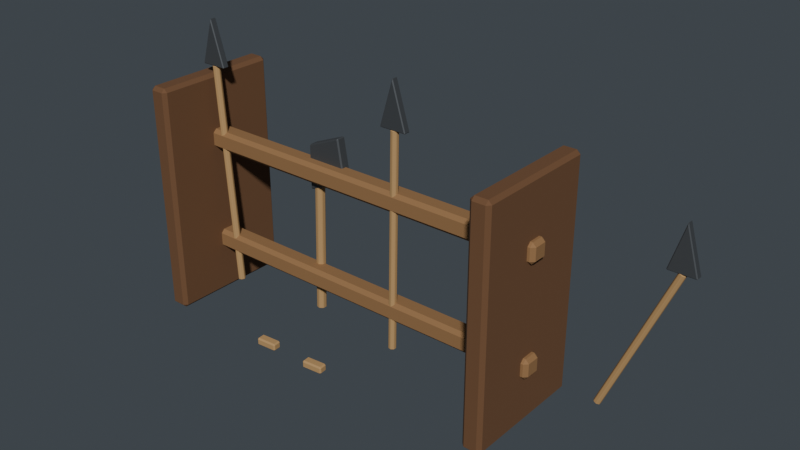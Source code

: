 # Source: source.blend  (saved by Blender 4.2.67; exported with 4.5.12 LTS)
import bpy
from mathutils import Matrix  # noqa: F401  (used for matrix-valued properties, if any)

bpy.ops.wm.read_factory_settings(use_empty=True)
scene = bpy.context.scene
scene.name = 'Scene'

# ---- materials (node trees are filled in below, after node groups)
mat_wooddark = bpy.data.materials.new('WoodDark')
mat_wooddark.diffuse_color = (0.16, 0.075, 0.032, 1.0)
mat_wood = bpy.data.materials.new('Wood')
mat_wood.diffuse_color = (0.3, 0.16, 0.065, 1.0)
mat_woodlight = bpy.data.materials.new('WoodLight')
mat_woodlight.diffuse_color = (0.48, 0.29, 0.12, 1.0)
mat_iron = bpy.data.materials.new('Iron')
mat_iron.diffuse_color = (0.11, 0.12, 0.13, 1.0)

# ---- material node trees
mat_wooddark.use_nodes = True; mat_wooddark.node_tree.nodes.clear()
_N = mat_wooddark.node_tree.nodes; _L = mat_wooddark.node_tree.links
n0 = _N.new('ShaderNodeBsdfPrincipled'); n0.name = 'Principled BSDF'; n0.location = (10, 300)
n0.inputs[0].default_value = (0.16, 0.075, 0.032, 1.0)
n0.inputs[2].default_value = 0.88
n1 = _N.new('ShaderNodeOutputMaterial'); n1.name = 'Material Output'; n1.location = (300, 300)
_L.new(n0.outputs[0], n1.inputs[0])
n1.is_active_output = True
mat_wood.use_nodes = True; mat_wood.node_tree.nodes.clear()
_N = mat_wood.node_tree.nodes; _L = mat_wood.node_tree.links
n0 = _N.new('ShaderNodeBsdfPrincipled'); n0.name = 'Principled BSDF'; n0.location = (10, 300)
n0.inputs[0].default_value = (0.3, 0.16, 0.065, 1.0)
n0.inputs[2].default_value = 0.84
n1 = _N.new('ShaderNodeOutputMaterial'); n1.name = 'Material Output'; n1.location = (300, 300)
_L.new(n0.outputs[0], n1.inputs[0])
n1.is_active_output = True
mat_woodlight.use_nodes = True; mat_woodlight.node_tree.nodes.clear()
_N = mat_woodlight.node_tree.nodes; _L = mat_woodlight.node_tree.links
n0 = _N.new('ShaderNodeBsdfPrincipled'); n0.name = 'Principled BSDF'; n0.location = (10, 300)
n0.inputs[0].default_value = (0.48, 0.29, 0.12, 1.0)
n0.inputs[2].default_value = 0.82
n1 = _N.new('ShaderNodeOutputMaterial'); n1.name = 'Material Output'; n1.location = (300, 300)
_L.new(n0.outputs[0], n1.inputs[0])
n1.is_active_output = True
mat_iron.use_nodes = True; mat_iron.node_tree.nodes.clear()
_N = mat_iron.node_tree.nodes; _L = mat_iron.node_tree.links
n0 = _N.new('ShaderNodeBsdfPrincipled'); n0.name = 'Principled BSDF'; n0.location = (10, 300)
n0.inputs[0].default_value = (0.11, 0.12, 0.13, 1.0)
n0.inputs[1].default_value = 0.68
n0.inputs[2].default_value = 0.67
n1 = _N.new('ShaderNodeOutputMaterial'); n1.name = 'Material Output'; n1.location = (300, 300)
_L.new(n0.outputs[0], n1.inputs[0])
n1.is_active_output = True

# ---- world
world_falkenwachtpreviewworld = bpy.data.worlds.new('FalkenwachtPreviewWorld'); scene.world = world_falkenwachtpreviewworld
world_falkenwachtpreviewworld.color = (0.055, 0.065, 0.075)

# ---- meshes
me_rack_post__1_19_nocol_mesh = bpy.data.meshes.new('rack_post_-1.19_nocol_mesh')
me_rack_post__1_19_nocol_mesh.from_pydata([(-1.233, -0.3966, 0.0), (-1.233, -0.42, 0.0234), (-1.256, -0.3966, 0.0234), (-1.233, -0.42, 1.497), (-1.233, -0.3966, 1.52), (-1.256, -0.3966, 1.497), (-1.233, 0.3966, 0.0), (-1.256, 0.3966, 0.0234), (-1.233, 0.42, 0.0234), (-1.233, 0.3966, 1.52), (-1.233, 0.42, 1.497), (-1.256, 0.3966, 1.497), (-1.15, -0.3966, 0.0), (-1.126, -0.3966, 0.0234), (-1.15, -0.42, 0.0234), (-1.15, -0.3966, 1.52), (-1.15, -0.42, 1.497), (-1.126, -0.3966, 1.497), (-1.15, 0.3966, 0.0), (-1.15, 0.42, 0.0234), (-1.126, 0.3966, 0.0234), (-1.15, 0.3966, 1.52), (-1.126, 0.3966, 1.497), (-1.15, 0.42, 1.497), (1.15, -0.3966, 0.0), (1.15, -0.42, 0.0234), (1.126, -0.3966, 0.0234), (1.15, -0.42, 1.497), (1.15, -0.3966, 1.52), (1.126, -0.3966, 1.497), (1.15, 0.3966, 0.0), (1.126, 0.3966, 0.0234), (1.15, 0.42, 0.0234), (1.15, 0.3966, 1.52), (1.15, 0.42, 1.497), (1.126, 0.3966, 1.497), (1.233, -0.3966, 0.0), (1.256, -0.3966, 0.0234), (1.233, -0.42, 0.0234), (1.233, -0.3966, 1.52), (1.233, -0.42, 1.497), (1.256, -0.3966, 1.497), (1.233, 0.3966, 0.0), (1.233, 0.42, 0.0234), (1.256, 0.3966, 0.0234), (1.233, 0.3966, 1.52), (1.256, 0.3966, 1.497), (1.233, 0.42, 1.497), (-1.272, -0.0416, 0.315), (-1.272, -0.065, 0.3384), (-1.295, -0.0416, 0.3384), (-1.272, -0.065, 0.4216), (-1.272, -0.0416, 0.445), (-1.295, -0.0416, 0.4216), (-1.272, 0.0416, 0.315), (-1.295, 0.0416, 0.3384), (-1.272, 0.065, 0.3384), (-1.272, 0.0416, 0.445), (-1.272, 0.065, 0.4216), (-1.295, 0.0416, 0.4216), (1.272, -0.0416, 0.315), (1.295, -0.0416, 0.3384), (1.272, -0.065, 0.3384), (1.272, -0.0416, 0.445), (1.272, -0.065, 0.4216), (1.295, -0.0416, 0.4216), (1.272, 0.0416, 0.315), (1.272, 0.065, 0.3384), (1.295, 0.0416, 0.3384), (1.272, 0.0416, 0.445), (1.295, 0.0416, 0.4216), (1.272, 0.065, 0.4216), (-1.272, -0.0416, 1.029), (-1.272, -0.065, 1.053), (-1.295, -0.0416, 1.053), (-1.272, -0.065, 1.136), (-1.272, -0.0416, 1.159), (-1.295, -0.0416, 1.136), (-1.272, 0.0416, 1.029), (-1.295, 0.0416, 1.053), (-1.272, 0.065, 1.053), (-1.272, 0.0416, 1.159), (-1.272, 0.065, 1.136), (-1.295, 0.0416, 1.136), (1.272, -0.0416, 1.029), (1.295, -0.0416, 1.053), (1.272, -0.065, 1.053), (1.272, -0.0416, 1.159), (1.272, -0.065, 1.136), (1.295, -0.0416, 1.136), (1.272, 0.0416, 1.029), (1.272, 0.065, 1.053), (1.295, 0.0416, 1.053), (1.272, 0.0416, 1.159), (1.295, 0.0416, 1.136), (1.272, 0.065, 1.136), (-0.9626, -0.04, 0.1214), (-0.9607, -0.0373, 0.1245), (-0.9607, -0.0427, 0.1245), (-1.055, -0.04, 1.59), (-1.053, -0.0427, 1.587), (-1.053, -0.0373, 1.587), (-0.9707, -0.05694, 0.1208), (-0.9675, -0.05684, 0.1241), (-0.9718, -0.06021, 0.1238), (-1.063, -0.05694, 1.59), (-1.064, -0.06021, 1.587), (-1.06, -0.05684, 1.587), (-0.989, -0.06113, 0.1197), (-0.987, -0.06371, 0.1228), (-0.9923, -0.0625, 0.1225), (-1.082, -0.06113, 1.588), (-1.084, -0.0625, 1.585), (-1.079, -0.06371, 1.586), (-1.004, -0.0494, 0.1188), (-1.005, -0.05272, 0.1217), (-1.007, -0.04785, 0.1216), (-1.096, -0.0494, 1.588), (-1.099, -0.04785, 1.584), (-1.097, -0.05272, 1.585), (-1.004, -0.0306, 0.1188), (-1.007, -0.03215, 0.1216), (-1.005, -0.02728, 0.1217), (-1.096, -0.0306, 1.588), (-1.097, -0.02728, 1.585), (-1.099, -0.03215, 1.584), (-0.989, -0.01887, 0.1197), (-0.9923, -0.0175, 0.1225), (-0.987, -0.01629, 0.1228), (-1.082, -0.01887, 1.588), (-1.079, -0.01629, 1.586), (-1.084, -0.0175, 1.585), (-0.9707, -0.02306, 0.1208), (-0.9718, -0.01979, 0.1238), (-0.9675, -0.02316, 0.1241), (-1.063, -0.02306, 1.59), (-1.06, -0.02316, 1.587), (-1.064, -0.01979, 1.587), (-1.161, -0.0571, 1.589), (-1.159, -0.0625, 1.594), (-1.165, -0.0571, 1.594), (-1.075, -0.0571, 1.884), (-1.078, -0.0571, 1.884), (-1.077, -0.0625, 1.87), (-0.9921, -0.0571, 1.589), (-0.9883, -0.0571, 1.594), (-0.994, -0.0625, 1.594), (-1.161, -0.0229, 1.589), (-1.165, -0.0229, 1.594), (-1.159, -0.0175, 1.594), (-1.078, -0.0229, 1.884), (-1.075, -0.0229, 1.884), (-1.077, -0.0175, 1.87), (-0.9921, -0.0229, 1.589), (-0.994, -0.0175, 1.594), (-0.9883, -0.0229, 1.594), (-0.3558, 0.04, 0.1208), (-0.3583, 0.03654, 0.1247), (-0.3583, 0.04346, 0.1247), (-0.3308, 0.04, 1.036), (-0.3335, 0.04346, 1.032), (-0.3335, 0.03654, 1.032), (-0.3454, 0.06169, 0.1205), (-0.3496, 0.06156, 0.1244), (-0.3442, 0.06587, 0.1243), (-0.3203, 0.06169, 1.036), (-0.3193, 0.06587, 1.032), (-0.3248, 0.06156, 1.032), (-0.3219, 0.06704, 0.1198), (-0.3246, 0.07034, 0.1237), (-0.3178, 0.0688, 0.1236), (-0.2969, 0.06704, 1.035), (-0.293, 0.0688, 1.031), (-0.2998, 0.07034, 1.031), (-0.3031, 0.05203, 0.1193), (-0.3021, 0.05628, 0.1231), (-0.2991, 0.05004, 0.1231), (-0.2781, 0.05204, 1.035), (-0.2743, 0.05004, 1.031), (-0.2773, 0.05628, 1.031), (-0.3031, 0.02796, 0.1193), (-0.2991, 0.02996, 0.1231), (-0.3021, 0.02372, 0.1231), (-0.2781, 0.02797, 1.035), (-0.2773, 0.02372, 1.031), (-0.2743, 0.02996, 1.031), (-0.3219, 0.01296, 0.1198), (-0.3178, 0.0112, 0.1236), (-0.3246, 0.009656, 0.1237), (-0.2969, 0.01296, 1.035), (-0.2998, 0.009657, 1.031), (-0.293, 0.0112, 1.031), (-0.3454, 0.01831, 0.1205), (-0.3442, 0.01413, 0.1243), (-0.3496, 0.01844, 0.1244), (-0.3203, 0.01831, 1.036), (-0.3248, 0.01844, 1.032), (-0.3193, 0.01413, 1.032), (-0.353, 0.0153, 0.9577), (-0.3452, 0.0075, 0.9609), (-0.3457, 0.0153, 0.9525), (-0.07435, 0.0153, 1.055), (-0.0804, 0.0153, 1.045), (-0.08184, 0.0075, 1.053), (-0.1302, 0.0153, 1.337), (-0.1217, 0.0153, 1.333), (-0.1291, 0.0075, 1.329), (-0.353, 0.0153, 1.235), (-0.3459, 0.0153, 1.246), (-0.3452, 0.0075, 1.238), (-0.353, 0.0647, 0.9577), (-0.3457, 0.0647, 0.9525), (-0.3452, 0.0725, 0.9609), (-0.0804, 0.0647, 1.045), (-0.07435, 0.0647, 1.055), (-0.08184, 0.0725, 1.053), (-0.1217, 0.0647, 1.333), (-0.1302, 0.0647, 1.337), (-0.1291, 0.0725, 1.329), (-0.353, 0.0647, 1.235), (-0.3452, 0.0725, 1.238), (-0.3459, 0.0647, 1.246), (0.3064, -0.04, 0.1204), (0.3044, -0.0427, 0.1234), (0.3044, -0.0373, 0.1234), (0.3294, -0.04, 1.537), (0.3273, -0.0373, 1.534), (0.3273, -0.0427, 1.534), (0.3146, -0.02306, 0.1202), (0.3112, -0.02316, 0.1233), (0.3155, -0.01979, 0.1232), (0.3375, -0.02306, 1.537), (0.3383, -0.01979, 1.534), (0.3341, -0.02316, 1.534), (0.3329, -0.01887, 0.1199), (0.3308, -0.01629, 0.123), (0.336, -0.0175, 0.1229), (0.3559, -0.01887, 1.537), (0.3589, -0.0175, 1.534), (0.3536, -0.0163, 1.534), (0.3476, -0.0306, 0.1197), (0.3483, -0.02728, 0.1227), (0.3506, -0.03215, 0.1226), (0.3706, -0.0306, 1.537), (0.3735, -0.03215, 1.534), (0.3712, -0.02728, 1.534), (0.3476, -0.0494, 0.1197), (0.3506, -0.04785, 0.1226), (0.3483, -0.05272, 0.1227), (0.3706, -0.0494, 1.537), (0.3712, -0.05272, 1.534), (0.3735, -0.04785, 1.534), (0.3329, -0.06113, 0.1199), (0.336, -0.0625, 0.1229), (0.3308, -0.0637, 0.123), (0.3559, -0.06113, 1.537), (0.3536, -0.06371, 1.534), (0.3589, -0.0625, 1.534), (0.3146, -0.05694, 0.1202), (0.3155, -0.06021, 0.1232), (0.3112, -0.05684, 0.1233), (0.3375, -0.05694, 1.537), (0.3341, -0.05684, 1.534), (0.3383, -0.06021, 1.534), (0.2664, -0.0571, 1.537), (0.2683, -0.0625, 1.542), (0.2626, -0.0571, 1.542), (0.3526, -0.0571, 1.832), (0.3495, -0.0571, 1.832), (0.351, -0.0625, 1.818), (0.4356, -0.0571, 1.537), (0.4395, -0.0571, 1.542), (0.4338, -0.0625, 1.542), (0.2664, -0.0229, 1.537), (0.2626, -0.0229, 1.542), (0.2683, -0.0175, 1.542), (0.3495, -0.0229, 1.832), (0.3526, -0.0229, 1.832), (0.351, -0.0175, 1.818), (0.4356, -0.0229, 1.537), (0.4338, -0.0175, 1.542), (0.4395, -0.0229, 1.542), (1.482, 0.378, 0.04838), (1.482, 0.3753, 0.05193), (1.482, 0.3807, 0.05193), (1.897, 0.378, 1.036), (1.894, 0.3807, 1.034), (1.894, 0.3753, 1.034), (1.49, 0.3949, 0.04523), (1.488, 0.3948, 0.0493), (1.492, 0.3982, 0.04766), (1.904, 0.3949, 1.033), (1.904, 0.3982, 1.03), (1.9, 0.3948, 1.032), (1.507, 0.3991, 0.03813), (1.506, 0.4017, 0.04175), (1.511, 0.4005, 0.03971), (1.921, 0.3991, 1.026), (1.923, 0.4005, 1.022), (1.918, 0.4017, 1.024), (1.52, 0.3874, 0.03245), (1.522, 0.3907, 0.03496), (1.524, 0.3858, 0.03405), (1.935, 0.3874, 1.02), (1.936, 0.3858, 1.017), (1.934, 0.3907, 1.017), (1.52, 0.3686, 0.03245), (1.524, 0.3702, 0.03405), (1.522, 0.3653, 0.03496), (1.935, 0.3686, 1.02), (1.934, 0.3653, 1.017), (1.936, 0.3702, 1.017), (1.507, 0.3569, 0.03813), (1.511, 0.3555, 0.03971), (1.506, 0.3543, 0.04175), (1.921, 0.3569, 1.026), (1.918, 0.3543, 1.024), (1.923, 0.3555, 1.022), (1.49, 0.3611, 0.04523), (1.492, 0.3578, 0.04766), (1.488, 0.3612, 0.0493), (1.904, 0.3611, 1.033), (1.9, 0.3612, 1.032), (1.904, 0.3578, 1.03), (1.832, 0.3609, 1.028), (1.834, 0.3555, 1.033), (1.828, 0.3609, 1.033), (1.918, 0.3609, 1.323), (1.915, 0.3609, 1.323), (1.917, 0.3555, 1.309), (2.001, 0.3609, 1.028), (2.005, 0.3609, 1.033), (1.999, 0.3555, 1.033), (1.832, 0.3951, 1.028), (1.828, 0.3951, 1.033), (1.834, 0.4005, 1.033), (1.915, 0.3951, 1.323), (1.918, 0.3951, 1.323), (1.917, 0.4005, 1.309), (2.001, 0.3951, 1.028), (1.999, 0.4005, 1.033), (2.005, 0.3951, 1.033), (-0.4493, -0.4035, 0.0), (-0.4486, -0.4124, 0.009), (-0.4583, -0.4041, 0.009), (-0.4486, -0.4124, 0.041), (-0.4493, -0.4035, 0.05), (-0.4583, -0.4041, 0.041), (-0.4524, -0.3616, 0.0), (-0.4614, -0.3622, 0.009), (-0.4531, -0.3526, 0.009), (-0.4524, -0.3616, 0.05), (-0.4531, -0.3526, 0.041), (-0.4614, -0.3622, 0.041), (-0.3276, -0.3944, 0.0), (-0.3187, -0.3938, 0.009), (-0.327, -0.4034, 0.009), (-0.3276, -0.3944, 0.05), (-0.327, -0.4034, 0.041), (-0.3187, -0.3938, 0.041), (-0.3307, -0.3525, 0.0), (-0.3314, -0.3436, 0.009), (-0.3218, -0.3519, 0.009), (-0.3307, -0.3525, 0.05), (-0.3218, -0.3519, 0.041), (-0.3314, -0.3436, 0.041), (-0.05994, -0.4042, 0.0), (-0.05916, -0.4132, 0.009), (-0.0689, -0.405, 0.009), (-0.05916, -0.4132, 0.041), (-0.05994, -0.4042, 0.05), (-0.0689, -0.405, 0.041), (-0.06358, -0.3624, 0.0), (-0.07255, -0.3632, 0.009), (-0.06437, -0.3534, 0.009), (-0.06358, -0.3624, 0.05), (-0.06437, -0.3534, 0.041), (-0.07255, -0.3632, 0.041), (0.0616, -0.3936, 0.0), (0.07057, -0.3928, 0.009), (0.06238, -0.4026, 0.009), (0.0616, -0.3936, 0.05), (0.06238, -0.4026, 0.041), (0.07057, -0.3928, 0.041), (0.05796, -0.3518, 0.0), (0.05717, -0.3428, 0.009), (0.06692, -0.351, 0.009), (0.05796, -0.3518, 0.05), (0.06692, -0.351, 0.041), (0.05717, -0.3428, 0.041)], [], [(14, 16, 3, 1), (20, 22, 17, 13), (21, 9, 4, 15), (2, 5, 11, 7), (8, 10, 23, 19), (0, 1, 2), (3, 4, 5), (6, 7, 8), (9, 10, 11), (12, 13, 14), (15, 16, 17), (18, 19, 20), (21, 22, 23), (6, 0, 2, 7), (1, 3, 5, 2), (4, 9, 11, 5), (10, 8, 7, 11), (18, 6, 8, 19), (9, 21, 23, 10), (22, 20, 19, 23), (12, 18, 20, 13), (21, 15, 17, 22), (16, 14, 13, 17), (0, 12, 14, 1), (15, 4, 3, 16), (6, 18, 12, 0), (38, 40, 27, 25), (44, 46, 41, 37), (45, 33, 28, 39), (26, 29, 35, 31), (32, 34, 47, 43), (24, 25, 26), (27, 28, 29), (30, 31, 32), (33, 34, 35), (36, 37, 38), (39, 40, 41), (42, 43, 44), (45, 46, 47), (30, 24, 26, 31), (25, 27, 29, 26), (28, 33, 35, 29), (34, 32, 31, 35), (42, 30, 32, 43), (33, 45, 47, 34), (46, 44, 43, 47), (36, 42, 44, 37), (45, 39, 41, 46), (40, 38, 37, 41), (24, 36, 38, 25), (39, 28, 27, 40), (30, 42, 36, 24), (62, 64, 51, 49), (68, 70, 65, 61), (69, 57, 52, 63), (50, 53, 59, 55), (56, 58, 71, 67), (48, 49, 50), (51, 52, 53), (54, 55, 56), (57, 58, 59), (60, 61, 62), (63, 64, 65), (66, 67, 68), (69, 70, 71), (54, 48, 50, 55), (49, 51, 53, 50), (52, 57, 59, 53), (58, 56, 55, 59), (66, 54, 56, 67), (57, 69, 71, 58), (70, 68, 67, 71), (60, 66, 68, 61), (69, 63, 65, 70), (64, 62, 61, 65), (48, 60, 62, 49), (63, 52, 51, 64), (54, 66, 60, 48), (86, 88, 75, 73), (92, 94, 89, 85), (93, 81, 76, 87), (74, 77, 83, 79), (80, 82, 95, 91), (72, 73, 74), (75, 76, 77), (78, 79, 80), (81, 82, 83), (84, 85, 86), (87, 88, 89), (90, 91, 92), (93, 94, 95), (78, 72, 74, 79), (73, 75, 77, 74), (76, 81, 83, 77), (82, 80, 79, 83), (90, 78, 80, 91), (81, 93, 95, 82), (94, 92, 91, 95), (84, 90, 92, 85), (93, 87, 89, 94), (88, 86, 85, 89), (72, 84, 86, 73), (87, 76, 75, 88), (78, 90, 84, 72), (134, 136, 101, 97), (110, 112, 119, 115), (116, 118, 125, 121), (122, 124, 131, 127), (128, 130, 137, 133), (104, 106, 113, 109), (105, 99, 135, 129, 123, 117, 111), (98, 100, 107, 103), (96, 97, 98), (99, 100, 101), (102, 103, 104), (105, 106, 107), (108, 109, 110), (111, 112, 113), (114, 115, 116), (117, 118, 119), (120, 121, 122), (123, 124, 125), (126, 127, 128), (129, 130, 131), (132, 133, 134), (135, 136, 137), (98, 103, 102, 96), (107, 100, 99, 105), (97, 101, 100, 98), (106, 104, 103, 107), (104, 109, 108, 102), (113, 106, 105, 111), (112, 110, 109, 113), (110, 115, 114, 108), (119, 112, 111, 117), (118, 116, 115, 119), (116, 121, 120, 114), (125, 118, 117, 123), (124, 122, 121, 125), (122, 127, 126, 120), (131, 124, 123, 129), (130, 128, 127, 131), (128, 133, 132, 126), (137, 130, 129, 135), (136, 134, 133, 137), (134, 97, 96, 132), (101, 136, 135, 99), (96, 102, 108, 114, 120, 126, 132), (140, 142, 150, 148), (141, 145, 155, 151), (149, 152, 154), (146, 143, 139), (138, 139, 140), (141, 142, 143), (144, 145, 146), (147, 148, 149), (150, 151, 152), (153, 154, 155), (138, 144, 146, 139), (143, 146, 145, 141), (139, 143, 142, 140), (149, 154, 153, 147), (148, 150, 152, 149), (151, 155, 154, 152), (140, 148, 147, 138), (141, 151, 150, 142), (144, 153, 155, 145), (144, 138, 147, 153), (194, 196, 161, 157), (170, 172, 179, 175), (176, 178, 185, 181), (182, 184, 191, 187), (188, 190, 197, 193), (164, 166, 173, 169), (165, 159, 195, 189, 183, 177, 171), (158, 160, 167, 163), (156, 157, 158), (159, 160, 161), (162, 163, 164), (165, 166, 167), (168, 169, 170), (171, 172, 173), (174, 175, 176), (177, 178, 179), (180, 181, 182), (183, 184, 185), (186, 187, 188), (189, 190, 191), (192, 193, 194), (195, 196, 197), (158, 163, 162, 156), (167, 160, 159, 165), (157, 161, 160, 158), (166, 164, 163, 167), (164, 169, 168, 162), (173, 166, 165, 171), (172, 170, 169, 173), (170, 175, 174, 168), (179, 172, 171, 177), (178, 176, 175, 179), (176, 181, 180, 174), (185, 178, 177, 183), (184, 182, 181, 185), (182, 187, 186, 180), (191, 184, 183, 189), (190, 188, 187, 191), (188, 193, 192, 186), (197, 190, 189, 195), (196, 194, 193, 197), (194, 157, 156, 192), (161, 196, 195, 159), (156, 162, 168, 174, 180, 186, 192), (200, 202, 213, 211), (201, 205, 216, 214), (204, 208, 221, 217), (212, 215, 218, 220), (209, 206, 203, 199), (198, 199, 200), (201, 202, 203), (204, 205, 206), (207, 208, 209), (210, 211, 212), (213, 214, 215), (216, 217, 218), (219, 220, 221), (198, 207, 209, 199), (206, 209, 208, 204), (203, 206, 205, 201), (199, 203, 202, 200), (212, 220, 219, 210), (211, 213, 215, 212), (214, 216, 218, 215), (217, 221, 220, 218), (200, 211, 210, 198), (201, 214, 213, 202), (204, 217, 216, 205), (207, 219, 221, 208), (207, 198, 210, 219), (260, 262, 227, 223), (236, 238, 245, 241), (242, 244, 251, 247), (248, 250, 257, 253), (254, 256, 263, 259), (230, 232, 239, 235), (231, 225, 261, 255, 249, 243, 237), (224, 226, 233, 229), (222, 223, 224), (225, 226, 227), (228, 229, 230), (231, 232, 233), (234, 235, 236), (237, 238, 239), (240, 241, 242), (243, 244, 245), (246, 247, 248), (249, 250, 251), (252, 253, 254), (255, 256, 257), (258, 259, 260), (261, 262, 263), (224, 229, 228, 222), (233, 226, 225, 231), (223, 227, 226, 224), (232, 230, 229, 233), (230, 235, 234, 228), (239, 232, 231, 237), (238, 236, 235, 239), (236, 241, 240, 234), (245, 238, 237, 243), (244, 242, 241, 245), (242, 247, 246, 240), (251, 244, 243, 249), (250, 248, 247, 251), (248, 253, 252, 246), (257, 250, 249, 255), (256, 254, 253, 257), (254, 259, 258, 252), (263, 256, 255, 261), (262, 260, 259, 263), (260, 223, 222, 258), (227, 262, 261, 225), (222, 228, 234, 240, 246, 252, 258), (266, 268, 276, 274), (267, 271, 281, 277), (275, 278, 280), (272, 269, 265), (264, 265, 266), (267, 268, 269), (270, 271, 272), (273, 274, 275), (276, 277, 278), (279, 280, 281), (264, 270, 272, 265), (269, 272, 271, 267), (265, 269, 268, 266), (275, 280, 279, 273), (274, 276, 278, 275), (277, 281, 280, 278), (266, 274, 273, 264), (267, 277, 276, 268), (270, 279, 281, 271), (270, 264, 273, 279), (320, 322, 287, 283), (296, 298, 305, 301), (302, 304, 311, 307), (308, 310, 317, 313), (314, 316, 323, 319), (290, 292, 299, 295), (291, 285, 321, 315, 309, 303, 297), (284, 286, 293, 289), (282, 283, 284), (285, 286, 287), (288, 289, 290), (291, 292, 293), (294, 295, 296), (297, 298, 299), (300, 301, 302), (303, 304, 305), (306, 307, 308), (309, 310, 311), (312, 313, 314), (315, 316, 317), (318, 319, 320), (321, 322, 323), (284, 289, 288, 282), (293, 286, 285, 291), (283, 287, 286, 284), (292, 290, 289, 293), (290, 295, 294, 288), (299, 292, 291, 297), (298, 296, 295, 299), (296, 301, 300, 294), (305, 298, 297, 303), (304, 302, 301, 305), (302, 307, 306, 300), (311, 304, 303, 309), (310, 308, 307, 311), (308, 313, 312, 306), (317, 310, 309, 315), (316, 314, 313, 317), (314, 319, 318, 312), (323, 316, 315, 321), (322, 320, 319, 323), (320, 283, 282, 318), (287, 322, 321, 285), (282, 288, 294, 300, 306, 312, 318), (326, 328, 336, 334), (327, 331, 341, 337), (335, 338, 340), (332, 329, 325), (324, 325, 326), (327, 328, 329), (330, 331, 332), (333, 334, 335), (336, 337, 338), (339, 340, 341), (324, 330, 332, 325), (329, 332, 331, 327), (325, 329, 328, 326), (335, 340, 339, 333), (334, 336, 338, 335), (337, 341, 340, 338), (326, 334, 333, 324), (327, 337, 336, 328), (330, 339, 341, 331), (330, 324, 333, 339), (356, 358, 345, 343), (362, 364, 359, 355), (363, 351, 346, 357), (344, 347, 353, 349), (350, 352, 365, 361), (342, 343, 344), (345, 346, 347), (348, 349, 350), (351, 352, 353), (354, 355, 356), (357, 358, 359), (360, 361, 362), (363, 364, 365), (348, 342, 344, 349), (343, 345, 347, 344), (346, 351, 353, 347), (352, 350, 349, 353), (360, 348, 350, 361), (351, 363, 365, 352), (364, 362, 361, 365), (354, 360, 362, 355), (363, 357, 359, 364), (358, 356, 355, 359), (342, 354, 356, 343), (357, 346, 345, 358), (348, 360, 354, 342), (380, 382, 369, 367), (386, 388, 383, 379), (387, 375, 370, 381), (368, 371, 377, 373), (374, 376, 389, 385), (366, 367, 368), (369, 370, 371), (372, 373, 374), (375, 376, 377), (378, 379, 380), (381, 382, 383), (384, 385, 386), (387, 388, 389), (372, 366, 368, 373), (367, 369, 371, 368), (370, 375, 377, 371), (376, 374, 373, 377), (384, 372, 374, 385), (375, 387, 389, 376), (388, 386, 385, 389), (378, 384, 386, 379), (387, 381, 383, 388), (382, 380, 379, 383), (366, 378, 380, 367), (381, 370, 369, 382), (372, 384, 378, 366)])
me_rack_post__1_19_nocol_mesh.polygons.foreach_set('material_index', [0, 0, 0, 0, 0, 0, 0, 0, 0, 0, 0, 0, 0, 0, 0, 0, 0, 0, 0, 0, 0, 0, 0, 0, 0, 0, 0, 0, 0, 0, 0, 0, 0, 0, 0, 0, 0, 0, 0, 0, 0, 0, 0, 0, 0, 0, 0, 0, 0, 0, 0, 0, 1, 1, 1, 1, 1, 1, 1, 1, 1, 1, 1, 1, 1, 1, 1, 1, 1, 1, 1, 1, 1, 1, 1, 1, 1, 1, 1, 1, 1, 1, 1, 1, 1, 1, 1, 1, 1, 1, 1, 1, 1, 1, 1, 1, 1, 1, 1, 1, 1, 1, 1, 1, 2, 2, 2, 2, 2, 2, 2, 2, 2, 2, 2, 2, 2, 2, 2, 2, 2, 2, 2, 2, 2, 2, 2, 2, 2, 2, 2, 2, 2, 2, 2, 2, 2, 2, 2, 2, 2, 2, 2, 2, 2, 2, 2, 2, 3, 3, 3, 3, 3, 3, 3, 3, 3, 3, 3, 3, 3, 3, 3, 3, 3, 3, 3, 3, 2, 2, 2, 2, 2, 2, 2, 2, 2, 2, 2, 2, 2, 2, 2, 2, 2, 2, 2, 2, 2, 2, 2, 2, 2, 2, 2, 2, 2, 2, 2, 2, 2, 2, 2, 2, 2, 2, 2, 2, 2, 2, 2, 2, 3, 3, 3, 3, 3, 3, 3, 3, 3, 3, 3, 3, 3, 3, 3, 3, 3, 3, 3, 3, 3, 3, 3, 3, 3, 3, 2, 2, 2, 2, 2, 2, 2, 2, 2, 2, 2, 2, 2, 2, 2, 2, 2, 2, 2, 2, 2, 2, 2, 2, 2, 2, 2, 2, 2, 2, 2, 2, 2, 2, 2, 2, 2, 2, 2, 2, 2, 2, 2, 2, 3, 3, 3, 3, 3, 3, 3, 3, 3, 3, 3, 3, 3, 3, 3, 3, 3, 3, 3, 3, 2, 2, 2, 2, 2, 2, 2, 2, 2, 2, 2, 2, 2, 2, 2, 2, 2, 2, 2, 2, 2, 2, 2, 2, 2, 2, 2, 2, 2, 2, 2, 2, 2, 2, 2, 2, 2, 2, 2, 2, 2, 2, 2, 2, 3, 3, 3, 3, 3, 3, 3, 3, 3, 3, 3, 3, 3, 3, 3, 3, 3, 3, 3, 3, 2, 2, 2, 2, 2, 2, 2, 2, 2, 2, 2, 2, 2, 2, 2, 2, 2, 2, 2, 2, 2, 2, 2, 2, 2, 2, 2, 2, 2, 2, 2, 2, 2, 2, 2, 2, 2, 2, 2, 2, 2, 2, 2, 2, 2, 2, 2, 2, 2, 2, 2, 2])
_uv = me_rack_post__1_19_nocol_mesh.uv_layers.new(name='UVMap')
_uv.uv.foreach_set('vector', [0.3788, 0.795, 0.6212, 0.795, 0.6212, 0.955, 0.3788, 0.955, 0.3788, 0.507, 0.6212, 0.507, 0.6212, 0.743, 0.3788, 0.743, 0.67, 0.507, 0.83, 0.507, 0.83, 0.743, 0.67, 0.743, 0.3788, 0.006964, 0.6212, 0.006964, 0.6212, 0.243, 0.3788, 0.243, 0.3788, 0.295, 0.6212, 0.295, 0.6212, 0.455, 0.3788, 0.455, 0.17, 0.743, 0.17, 0.75, 0.125, 0.743, 0.6212, 0.0, 0.625, 0.006964, 0.6212, 0.006964, 0.17, 0.507, 0.125, 0.507, 0.17, 0.5, 0.625, 0.243, 0.6212, 0.25, 0.6212, 0.243, 0.33, 0.743, 0.375, 0.743, 0.33, 0.75, 0.625, 0.795, 0.6212, 0.795, 0.6212, 0.75, 0.33, 0.507, 0.33, 0.5, 0.375, 0.507, 0.625, 0.455, 0.6212, 0.5, 0.6212, 0.455, 0.17, 0.507, 0.17, 0.743, 0.125, 0.743, 0.125, 0.507, 0.3788, 0.0, 0.6212, 0.0, 0.6212, 0.006964, 0.3788, 0.006964, 0.625, 0.006964, 0.625, 0.243, 0.6212, 0.243, 0.6212, 0.006964, 0.6212, 0.295, 0.3788, 0.295, 0.3788, 0.243, 0.6212, 0.243, 0.33, 0.507, 0.17, 0.507, 0.17, 0.5, 0.33, 0.5, 0.625, 0.295, 0.625, 0.455, 0.6212, 0.455, 0.6212, 0.295, 0.6212, 0.507, 0.3788, 0.507, 0.3788, 0.455, 0.6212, 0.455, 0.33, 0.743, 0.33, 0.507, 0.3788, 0.507, 0.3788, 0.743, 0.67, 0.507, 0.67, 0.743, 0.6212, 0.743, 0.6212, 0.507, 0.6212, 0.795, 0.3788, 0.795, 0.3788, 0.743, 0.6212, 0.743, 0.17, 0.743, 0.33, 0.743, 0.33, 0.75, 0.17, 0.75, 0.625, 0.795, 0.625, 0.955, 0.6212, 0.955, 0.6212, 0.795, 0.17, 0.507, 0.33, 0.507, 0.33, 0.743, 0.17, 0.743, 0.3788, 0.795, 0.6212, 0.795, 0.6212, 0.955, 0.3788, 0.955, 0.3788, 0.507, 0.6212, 0.507, 0.6212, 0.743, 0.3788, 0.743, 0.67, 0.507, 0.83, 0.507, 0.83, 0.743, 0.67, 0.743, 0.3788, 0.006964, 0.6212, 0.006964, 0.6212, 0.243, 0.3788, 0.243, 0.3788, 0.295, 0.6212, 0.295, 0.6212, 0.455, 0.3788, 0.455, 0.17, 0.743, 0.17, 0.75, 0.125, 0.743, 0.6212, 0.0, 0.625, 0.006964, 0.6212, 0.006964, 0.17, 0.507, 0.125, 0.507, 0.17, 0.5, 0.625, 0.243, 0.6212, 0.25, 0.6212, 0.243, 0.33, 0.743, 0.375, 0.743, 0.33, 0.75, 0.625, 0.795, 0.6212, 0.795, 0.6212, 0.75, 0.33, 0.507, 0.33, 0.5, 0.375, 0.507, 0.625, 0.455, 0.6212, 0.5, 0.6212, 0.455, 0.17, 0.507, 0.17, 0.743, 0.125, 0.743, 0.125, 0.507, 0.3788, 0.0, 0.6212, 0.0, 0.6212, 0.006964, 0.3788, 0.006964, 0.625, 0.006964, 0.625, 0.243, 0.6212, 0.243, 0.6212, 0.006964, 0.6212, 0.295, 0.3788, 0.295, 0.3788, 0.243, 0.6212, 0.243, 0.33, 0.507, 0.17, 0.507, 0.17, 0.5, 0.33, 0.5, 0.625, 0.295, 0.625, 0.455, 0.6212, 0.455, 0.6212, 0.295, 0.6212, 0.507, 0.3788, 0.507, 0.3788, 0.455, 0.6212, 0.455, 0.33, 0.743, 0.33, 0.507, 0.3788, 0.507, 0.3788, 0.743, 0.67, 0.507, 0.67, 0.743, 0.6212, 0.743, 0.6212, 0.507, 0.6212, 0.795, 0.3788, 0.795, 0.3788, 0.743, 0.6212, 0.743, 0.17, 0.743, 0.33, 0.743, 0.33, 0.75, 0.17, 0.75, 0.625, 0.795, 0.625, 0.955, 0.6212, 0.955, 0.6212, 0.795, 0.17, 0.507, 0.33, 0.507, 0.33, 0.743, 0.17, 0.743, 0.42, 0.7523, 0.58, 0.7523, 0.58, 0.9977, 0.42, 0.9977, 0.42, 0.545, 0.58, 0.545, 0.58, 0.705, 0.42, 0.705, 0.6273, 0.545, 0.8727, 0.545, 0.8727, 0.705, 0.6273, 0.705, 0.42, 0.045, 0.58, 0.045, 0.58, 0.205, 0.42, 0.205, 0.42, 0.2523, 0.58, 0.2523, 0.58, 0.4977, 0.42, 0.4977, 0.1273, 0.705, 0.1273, 0.75, 0.125, 0.705, 0.58, 0.0, 0.625, 0.045, 0.58, 0.045, 0.1273, 0.545, 0.125, 0.545, 0.1273, 0.5, 0.625, 0.205, 0.58, 0.25, 0.58, 0.205, 0.3727, 0.705, 0.375, 0.705, 0.3727, 0.75, 0.625, 0.7523, 0.58, 0.7523, 0.58, 0.75, 0.3727, 0.545, 0.3727, 0.5, 0.375, 0.545, 0.625, 0.4977, 0.58, 0.5, 0.58, 0.4977, 0.1273, 0.545, 0.1273, 0.705, 0.125, 0.705, 0.125, 0.545, 0.42, 0.0, 0.58, 0.0, 0.58, 0.045, 0.42, 0.045, 0.625, 0.045, 0.625, 0.205, 0.58, 0.205, 0.58, 0.045, 0.58, 0.2523, 0.42, 0.2523, 0.42, 0.205, 0.58, 0.205, 0.3727, 0.545, 0.1273, 0.545, 0.1273, 0.5, 0.3727, 0.5, 0.625, 0.2523, 0.625, 0.4977, 0.58, 0.4977, 0.58, 0.2523, 0.58, 0.545, 0.42, 0.545, 0.42, 0.4977, 0.58, 0.4977, 0.3727, 0.705, 0.3727, 0.545, 0.42, 0.545, 0.42, 0.705, 0.6273, 0.545, 0.6273, 0.705, 0.58, 0.705, 0.58, 0.545, 0.58, 0.7523, 0.42, 0.7523, 0.42, 0.705, 0.58, 0.705, 0.1273, 0.705, 0.3727, 0.705, 0.3727, 0.75, 0.1273, 0.75, 0.625, 0.7523, 0.625, 0.9977, 0.58, 0.9977, 0.58, 0.7523, 0.1273, 0.545, 0.3727, 0.545, 0.3727, 0.705, 0.1273, 0.705, 0.42, 0.7523, 0.58, 0.7523, 0.58, 0.9977, 0.42, 0.9977, 0.42, 0.545, 0.58, 0.545, 0.58, 0.705, 0.42, 0.705, 0.6273, 0.545, 0.8727, 0.545, 0.8727, 0.705, 0.6273, 0.705, 0.42, 0.045, 0.58, 0.045, 0.58, 0.205, 0.42, 0.205, 0.42, 0.2523, 0.58, 0.2523, 0.58, 0.4977, 0.42, 0.4977, 0.1273, 0.705, 0.1273, 0.75, 0.125, 0.705, 0.58, 0.0, 0.625, 0.045, 0.58, 0.045, 0.1273, 0.545, 0.125, 0.545, 0.1273, 0.5, 0.625, 0.205, 0.58, 0.25, 0.58, 0.205, 0.3727, 0.705, 0.375, 0.705, 0.3727, 0.75, 0.625, 0.7523, 0.58, 0.7523, 0.58, 0.75, 0.3727, 0.545, 0.3727, 0.5, 0.375, 0.545, 0.625, 0.4977, 0.58, 0.5, 0.58, 0.4977, 0.1273, 0.545, 0.1273, 0.705, 0.125, 0.705, 0.125, 0.545, 0.42, 0.0, 0.58, 0.0, 0.58, 0.045, 0.42, 0.045, 0.625, 0.045, 0.625, 0.205, 0.58, 0.205, 0.58, 0.045, 0.58, 0.2523, 0.42, 0.2523, 0.42, 0.205, 0.58, 0.205, 0.3727, 0.545, 0.1273, 0.545, 0.1273, 0.5, 0.3727, 0.5, 0.625, 0.2523, 0.625, 0.4977, 0.58, 0.4977, 0.58, 0.2523, 0.58, 0.545, 0.42, 0.545, 0.42, 0.4977, 0.58, 0.4977, 0.3727, 0.705, 0.3727, 0.545, 0.42, 0.545, 0.42, 0.705, 0.6273, 0.545, 0.6273, 0.705, 0.58, 0.705, 0.58, 0.545, 0.58, 0.7523, 0.42, 0.7523, 0.42, 0.705, 0.58, 0.705, 0.1273, 0.705, 0.3727, 0.705, 0.3727, 0.75, 0.1273, 0.75, 0.625, 0.7523, 0.625, 0.9977, 0.58, 0.9977, 0.58, 0.7523, 0.1273, 0.545, 0.3727, 0.545, 0.3727, 0.705, 0.1273, 0.705, 0.1231, 0.501, 0.1231, 0.999, 0.01976, 0.999, 0.01976, 0.501, 0.6945, 0.501, 0.6945, 0.999, 0.5912, 0.999, 0.5912, 0.501, 0.5517, 0.501, 0.5517, 0.999, 0.4483, 0.999, 0.4483, 0.501, 0.4088, 0.501, 0.4088, 0.999, 0.3055, 0.999, 0.3055, 0.501, 0.266, 0.501, 0.266, 0.999, 0.1626, 0.999, 0.1626, 0.501, 0.8374, 0.501, 0.8374, 0.999, 0.734, 0.999, 0.734, 0.501, 0.4126, 0.3797, 0.25, 0.458, 0.08735, 0.3797, 0.04718, 0.2037, 0.1597, 0.06257, 0.3403, 0.06257, 0.4528, 0.2037, 0.9802, 0.501, 0.9802, 0.999, 0.8769, 0.999, 0.8769, 0.501, 0.75, 0.458, 0.7241, 0.4775, 0.7759, 0.4775, 0.25, 0.458, 0.2759, 0.4775, 0.2241, 0.4775, 0.9126, 0.3797, 0.9117, 0.4121, 0.944, 0.3716, 0.4126, 0.3797, 0.444, 0.3716, 0.4117, 0.4121, 0.9528, 0.2037, 0.9776, 0.2247, 0.966, 0.1741, 0.4528, 0.2037, 0.466, 0.1741, 0.4776, 0.2247, 0.8403, 0.06257, 0.8721, 0.05628, 0.8253, 0.03377, 0.3403, 0.06257, 0.3253, 0.03377, 0.3721, 0.05628, 0.6597, 0.06257, 0.6747, 0.03377, 0.6279, 0.05628, 0.1597, 0.06257, 0.1279, 0.05628, 0.1747, 0.03377, 0.5472, 0.2037, 0.534, 0.1741, 0.5224, 0.2247, 0.04718, 0.2037, 0.02243, 0.2247, 0.03397, 0.1741, 0.5874, 0.3797, 0.556, 0.3716, 0.5883, 0.4121, 0.08735, 0.3797, 0.08831, 0.4121, 0.05595, 0.3716, 0.7759, 0.4775, 0.9117, 0.4121, 0.9126, 0.3797, 0.75, 0.458, 0.4117, 0.4121, 0.2759, 0.4775, 0.25, 0.458, 0.4126, 0.3797, 0.01976, 0.501, 0.01976, 0.999, 2.98e-08, 0.999, 2.98e-08, 0.501, 0.8374, 0.999, 0.8374, 0.501, 0.8769, 0.501, 0.8769, 0.999, 0.944, 0.3716, 0.9776, 0.2247, 0.9528, 0.2037, 0.9126, 0.3797, 0.4776, 0.2247, 0.444, 0.3716, 0.4126, 0.3797, 0.4528, 0.2037, 0.6945, 0.999, 0.6945, 0.501, 0.734, 0.501, 0.734, 0.999, 0.966, 0.1741, 0.8721, 0.05628, 0.8403, 0.06257, 0.9528, 0.2037, 0.3721, 0.05628, 0.466, 0.1741, 0.4528, 0.2037, 0.3403, 0.06257, 0.5517, 0.999, 0.5517, 0.501, 0.5912, 0.501, 0.5912, 0.999, 0.8253, 0.03377, 0.6747, 0.03377, 0.6597, 0.06257, 0.8403, 0.06257, 0.1747, 0.03377, 0.3253, 0.03377, 0.3403, 0.06257, 0.1597, 0.06257, 0.4088, 0.999, 0.4088, 0.501, 0.4483, 0.501, 0.4483, 0.999, 0.6279, 0.05628, 0.534, 0.1741, 0.5472, 0.2037, 0.6597, 0.06257, 0.03397, 0.1741, 0.1279, 0.05628, 0.1597, 0.06257, 0.04718, 0.2037, 0.266, 0.999, 0.266, 0.501, 0.3055, 0.501, 0.3055, 0.999, 0.5224, 0.2247, 0.556, 0.3716, 0.5874, 0.3797, 0.5472, 0.2037, 0.05595, 0.3716, 0.02243, 0.2247, 0.04718, 0.2037, 0.08735, 0.3797, 0.1231, 0.999, 0.1231, 0.501, 0.1626, 0.501, 0.1626, 0.999, 0.5883, 0.4121, 0.7241, 0.4775, 0.75, 0.458, 0.5874, 0.3797, 0.2241, 0.4775, 0.08831, 0.4121, 0.08735, 0.3797, 0.25, 0.458, 0.75, 0.458, 0.9126, 0.3797, 0.9528, 0.2037, 0.8403, 0.06257, 0.6597, 0.06257, 0.5472, 0.2037, 0.5874, 0.3797, 0.0, 0.0, 0.0, 0.0, 0.0, 0.0, 0.0, 0.0, 0.0, 0.0, 0.0, 0.0, 0.0, 0.0, 0.0, 0.0, 0.0, 0.0, 0.0, 0.0, 0.0, 0.0, 0.0, 0.0, 0.0, 0.0, 0.0, 0.0, 0.0, 0.0, 0.0, 0.0, 0.0, 0.0, 0.0, 0.0, 0.0, 0.0, 0.0, 0.0, 0.0, 0.0, 0.0, 0.0, 0.0, 0.0, 0.0, 0.0, 0.0, 0.0, 0.0, 0.0, 0.0, 0.0, 0.0, 0.0, 0.0, 0.0, 0.0, 0.0, 0.0, 0.0, 0.0, 0.0, 0.0, 0.0, 0.0, 0.0, 0.0, 0.0, 0.0, 0.0, 0.0, 0.0, 0.0, 0.0, 0.0, 0.0, 0.0, 0.0, 0.0, 0.0, 0.0, 0.0, 0.0, 0.0, 0.0, 0.0, 0.0, 0.0, 0.0, 0.0, 0.0, 0.0, 0.0, 0.0, 0.0, 0.0, 0.0, 0.0, 0.0, 0.0, 0.0, 0.0, 0.0, 0.0, 0.0, 0.0, 0.0, 0.0, 0.0, 0.0, 0.0, 0.0, 0.0, 0.0, 0.0, 0.0, 0.0, 0.0, 0.0, 0.0, 0.0, 0.0, 0.0, 0.0, 0.0, 0.0, 0.0, 0.0, 0.0, 0.0, 0.0, 0.0, 0.0, 0.0, 0.0, 0.0, 0.0, 0.0, 0.0, 0.0, 0.0, 0.0, 0.1231, 0.5021, 0.1231, 0.9979, 0.01976, 0.9979, 0.01976, 0.5021, 0.6945, 0.5021, 0.6945, 0.9979, 0.5912, 0.9979, 0.5912, 0.5021, 0.5517, 0.5021, 0.5517, 0.9979, 0.4483, 0.9979, 0.4483, 0.5021, 0.4088, 0.5021, 0.4088, 0.9979, 0.3055, 0.9979, 0.3055, 0.5021, 0.266, 0.5021, 0.266, 0.9979, 0.1626, 0.9979, 0.1626, 0.5021, 0.8374, 0.5021, 0.8374, 0.9979, 0.734, 0.9979, 0.734, 0.5021, 0.4126, 0.3797, 0.25, 0.458, 0.08735, 0.3797, 0.04718, 0.2037, 0.1597, 0.06257, 0.3403, 0.06257, 0.4528, 0.2037, 0.9802, 0.5021, 0.9802, 0.9979, 0.8769, 0.9979, 0.8769, 0.5021, 0.75, 0.458, 0.7241, 0.4775, 0.7759, 0.4775, 0.25, 0.458, 0.2759, 0.4775, 0.2241, 0.4775, 0.9126, 0.3797, 0.9117, 0.4121, 0.944, 0.3716, 0.4126, 0.3797, 0.444, 0.3716, 0.4117, 0.4121, 0.9528, 0.2037, 0.9776, 0.2247, 0.966, 0.1741, 0.4528, 0.2037, 0.466, 0.1741, 0.4776, 0.2247, 0.8403, 0.06257, 0.8721, 0.05628, 0.8253, 0.03377, 0.3403, 0.06257, 0.3253, 0.03377, 0.3721, 0.05628, 0.6597, 0.06257, 0.6747, 0.03377, 0.6279, 0.05628, 0.1597, 0.06257, 0.1279, 0.05628, 0.1747, 0.03377, 0.5472, 0.2037, 0.534, 0.1741, 0.5224, 0.2247, 0.04718, 0.2037, 0.02243, 0.2247, 0.03397, 0.1741, 0.5874, 0.3797, 0.556, 0.3716, 0.5883, 0.4121, 0.08735, 0.3797, 0.08831, 0.4121, 0.05595, 0.3716, 0.7759, 0.4775, 0.9117, 0.4121, 0.9126, 0.3797, 0.75, 0.458, 0.4117, 0.4121, 0.2759, 0.4775, 0.25, 0.458, 0.4126, 0.3797, 0.01976, 0.5021, 0.01976, 0.9979, 2.98e-08, 0.9979, 2.98e-08, 0.5021, 0.8374, 0.9979, 0.8374, 0.5021, 0.8769, 0.5021, 0.8769, 0.9979, 0.944, 0.3716, 0.9776, 0.2247, 0.9528, 0.2037, 0.9126, 0.3797, 0.4776, 0.2247, 0.444, 0.3716, 0.4126, 0.3797, 0.4528, 0.2037, 0.6945, 0.9979, 0.6945, 0.5021, 0.734, 0.5021, 0.734, 0.9979, 0.966, 0.1741, 0.8721, 0.05628, 0.8403, 0.06257, 0.9528, 0.2037, 0.3721, 0.05628, 0.466, 0.1741, 0.4528, 0.2037, 0.3403, 0.06257, 0.5517, 0.9979, 0.5517, 0.5021, 0.5912, 0.5021, 0.5912, 0.9979, 0.8253, 0.03377, 0.6747, 0.03377, 0.6597, 0.06257, 0.8403, 0.06257, 0.1747, 0.03377, 0.3253, 0.03377, 0.3403, 0.06257, 0.1597, 0.06257, 0.4088, 0.9979, 0.4088, 0.5021, 0.4483, 0.5021, 0.4483, 0.9979, 0.6279, 0.05628, 0.534, 0.1741, 0.5472, 0.2037, 0.6597, 0.06257, 0.03397, 0.1741, 0.1279, 0.05628, 0.1597, 0.06257, 0.04718, 0.2037, 0.266, 0.9979, 0.266, 0.5021, 0.3055, 0.5021, 0.3055, 0.9979, 0.5224, 0.2247, 0.556, 0.3716, 0.5874, 0.3797, 0.5472, 0.2037, 0.05595, 0.3716, 0.02243, 0.2247, 0.04718, 0.2037, 0.08735, 0.3797, 0.1231, 0.9979, 0.1231, 0.5021, 0.1626, 0.5021, 0.1626, 0.9979, 0.5883, 0.4121, 0.7241, 0.4775, 0.75, 0.458, 0.5874, 0.3797, 0.2241, 0.4775, 0.08831, 0.4121, 0.08735, 0.3797, 0.25, 0.458, 0.75, 0.458, 0.9126, 0.3797, 0.9528, 0.2037, 0.8403, 0.06257, 0.6597, 0.06257, 0.5472, 0.2037, 0.5874, 0.3797, 0.0, 0.0, 0.0, 0.0, 0.0, 0.0, 0.0, 0.0, 0.0, 0.0, 0.0, 0.0, 0.0, 0.0, 0.0, 0.0, 0.0, 0.0, 0.0, 0.0, 0.0, 0.0, 0.0, 0.0, 0.0, 0.0, 0.0, 0.0, 0.0, 0.0, 0.0, 0.0, 0.0, 0.0, 0.0, 0.0, 0.0, 0.0, 0.0, 0.0, 0.0, 0.0, 0.0, 0.0, 0.0, 0.0, 0.0, 0.0, 0.0, 0.0, 0.0, 0.0, 0.0, 0.0, 0.0, 0.0, 0.0, 0.0, 0.0, 0.0, 0.0, 0.0, 0.0, 0.0, 0.0, 0.0, 0.0, 0.0, 0.0, 0.0, 0.0, 0.0, 0.0, 0.0, 0.0, 0.0, 0.0, 0.0, 0.0, 0.0, 0.0, 0.0, 0.0, 0.0, 0.0, 0.0, 0.0, 0.0, 0.0, 0.0, 0.0, 0.0, 0.0, 0.0, 0.0, 0.0, 0.0, 0.0, 0.0, 0.0, 0.0, 0.0, 0.0, 0.0, 0.0, 0.0, 0.0, 0.0, 0.0, 0.0, 0.0, 0.0, 0.0, 0.0, 0.0, 0.0, 0.0, 0.0, 0.0, 0.0, 0.0, 0.0, 0.0, 0.0, 0.0, 0.0, 0.0, 0.0, 0.0, 0.0, 0.0, 0.0, 0.0, 0.0, 0.0, 0.0, 0.0, 0.0, 0.0, 0.0, 0.0, 0.0, 0.0, 0.0, 0.0, 0.0, 0.0, 0.0, 0.0, 0.0, 0.0, 0.0, 0.0, 0.0, 0.0, 0.0, 0.0, 0.0, 0.0, 0.0, 0.0, 0.0, 0.0, 0.0, 0.0, 0.0, 0.0, 0.0, 0.0, 0.0, 0.0, 0.0, 0.0, 0.0, 0.0, 0.0, 0.0, 0.0, 0.0, 0.0, 0.0, 0.0, 0.0, 0.0, 0.0, 0.0, 0.0, 0.0, 0.0, 0.0, 0.0, 0.0, 0.1231, 0.5011, 0.1231, 0.9989, 0.01976, 0.9989, 0.01976, 0.5011, 0.6945, 0.5011, 0.6945, 0.9989, 0.5912, 0.9989, 0.5912, 0.5011, 0.5517, 0.5011, 0.5517, 0.9989, 0.4483, 0.9989, 0.4483, 0.5011, 0.4088, 0.5011, 0.4088, 0.9989, 0.3055, 0.9989, 0.3055, 0.5011, 0.266, 0.5011, 0.266, 0.9989, 0.1626, 0.9989, 0.1626, 0.5011, 0.8374, 0.5011, 0.8374, 0.9989, 0.734, 0.9989, 0.734, 0.5011, 0.4126, 0.3797, 0.25, 0.458, 0.08735, 0.3797, 0.04718, 0.2037, 0.1597, 0.06257, 0.3403, 0.06257, 0.4528, 0.2037, 0.9802, 0.5011, 0.9802, 0.9989, 0.8769, 0.9989, 0.8769, 0.5011, 0.75, 0.458, 0.7241, 0.4775, 0.7759, 0.4775, 0.25, 0.458, 0.2759, 0.4775, 0.2241, 0.4775, 0.9126, 0.3797, 0.9117, 0.4121, 0.944, 0.3716, 0.4126, 0.3797, 0.444, 0.3716, 0.4117, 0.4121, 0.9528, 0.2037, 0.9776, 0.2247, 0.966, 0.1741, 0.4528, 0.2037, 0.466, 0.1741, 0.4776, 0.2247, 0.8403, 0.06257, 0.8721, 0.05628, 0.8253, 0.03377, 0.3403, 0.06257, 0.3253, 0.03377, 0.3721, 0.05628, 0.6597, 0.06257, 0.6747, 0.03377, 0.6279, 0.05628, 0.1597, 0.06257, 0.1279, 0.05628, 0.1747, 0.03377, 0.5472, 0.2037, 0.534, 0.1741, 0.5224, 0.2247, 0.04718, 0.2037, 0.02243, 0.2247, 0.03397, 0.1741, 0.5874, 0.3797, 0.556, 0.3716, 0.5883, 0.4121, 0.08735, 0.3797, 0.08831, 0.4121, 0.05595, 0.3716, 0.7759, 0.4775, 0.9117, 0.4121, 0.9126, 0.3797, 0.75, 0.458, 0.4117, 0.4121, 0.2759, 0.4775, 0.25, 0.458, 0.4126, 0.3797, 0.01976, 0.5011, 0.01976, 0.9989, 2.98e-08, 0.9989, 2.98e-08, 0.5011, 0.8374, 0.9989, 0.8374, 0.5011, 0.8769, 0.5011, 0.8769, 0.9989, 0.944, 0.3716, 0.9776, 0.2247, 0.9528, 0.2037, 0.9126, 0.3797, 0.4776, 0.2247, 0.444, 0.3716, 0.4126, 0.3797, 0.4528, 0.2037, 0.6945, 0.9989, 0.6945, 0.5011, 0.734, 0.5011, 0.734, 0.9989, 0.966, 0.1741, 0.8721, 0.05628, 0.8403, 0.06257, 0.9528, 0.2037, 0.3721, 0.05628, 0.466, 0.1741, 0.4528, 0.2037, 0.3403, 0.06257, 0.5517, 0.9989, 0.5517, 0.5011, 0.5912, 0.5011, 0.5912, 0.9989, 0.8253, 0.03377, 0.6747, 0.03377, 0.6597, 0.06257, 0.8403, 0.06257, 0.1747, 0.03377, 0.3253, 0.03377, 0.3403, 0.06257, 0.1597, 0.06257, 0.4088, 0.9989, 0.4088, 0.5011, 0.4483, 0.5011, 0.4483, 0.9989, 0.6279, 0.05628, 0.534, 0.1741, 0.5472, 0.2037, 0.6597, 0.06257, 0.03397, 0.1741, 0.1279, 0.05628, 0.1597, 0.06257, 0.04718, 0.2037, 0.266, 0.9989, 0.266, 0.5011, 0.3055, 0.5011, 0.3055, 0.9989, 0.5224, 0.2247, 0.556, 0.3716, 0.5874, 0.3797, 0.5472, 0.2037, 0.05595, 0.3716, 0.02243, 0.2247, 0.04718, 0.2037, 0.08735, 0.3797, 0.1231, 0.9989, 0.1231, 0.5011, 0.1626, 0.5011, 0.1626, 0.9989, 0.5883, 0.4121, 0.7241, 0.4775, 0.75, 0.458, 0.5874, 0.3797, 0.2241, 0.4775, 0.08831, 0.4121, 0.08735, 0.3797, 0.25, 0.458, 0.75, 0.458, 0.9126, 0.3797, 0.9528, 0.2037, 0.8403, 0.06257, 0.6597, 0.06257, 0.5472, 0.2037, 0.5874, 0.3797, 0.0, 0.0, 0.0, 0.0, 0.0, 0.0, 0.0, 0.0, 0.0, 0.0, 0.0, 0.0, 0.0, 0.0, 0.0, 0.0, 0.0, 0.0, 0.0, 0.0, 0.0, 0.0, 0.0, 0.0, 0.0, 0.0, 0.0, 0.0, 0.0, 0.0, 0.0, 0.0, 0.0, 0.0, 0.0, 0.0, 0.0, 0.0, 0.0, 0.0, 0.0, 0.0, 0.0, 0.0, 0.0, 0.0, 0.0, 0.0, 0.0, 0.0, 0.0, 0.0, 0.0, 0.0, 0.0, 0.0, 0.0, 0.0, 0.0, 0.0, 0.0, 0.0, 0.0, 0.0, 0.0, 0.0, 0.0, 0.0, 0.0, 0.0, 0.0, 0.0, 0.0, 0.0, 0.0, 0.0, 0.0, 0.0, 0.0, 0.0, 0.0, 0.0, 0.0, 0.0, 0.0, 0.0, 0.0, 0.0, 0.0, 0.0, 0.0, 0.0, 0.0, 0.0, 0.0, 0.0, 0.0, 0.0, 0.0, 0.0, 0.0, 0.0, 0.0, 0.0, 0.0, 0.0, 0.0, 0.0, 0.0, 0.0, 0.0, 0.0, 0.0, 0.0, 0.0, 0.0, 0.0, 0.0, 0.0, 0.0, 0.0, 0.0, 0.0, 0.0, 0.0, 0.0, 0.0, 0.0, 0.0, 0.0, 0.0, 0.0, 0.0, 0.0, 0.0, 0.0, 0.0, 0.0, 0.0, 0.0, 0.0, 0.0, 0.0, 0.0, 0.1231, 0.5014, 0.1231, 0.9986, 0.01976, 0.9986, 0.01976, 0.5014, 0.6945, 0.5014, 0.6945, 0.9986, 0.5912, 0.9986, 0.5912, 0.5014, 0.5517, 0.5014, 0.5517, 0.9986, 0.4483, 0.9986, 0.4483, 0.5014, 0.4088, 0.5014, 0.4088, 0.9986, 0.3055, 0.9986, 0.3055, 0.5014, 0.266, 0.5014, 0.266, 0.9986, 0.1626, 0.9986, 0.1626, 0.5014, 0.8374, 0.5014, 0.8374, 0.9986, 0.734, 0.9986, 0.734, 0.5014, 0.4126, 0.3797, 0.25, 0.458, 0.08735, 0.3797, 0.04718, 0.2037, 0.1597, 0.06257, 0.3403, 0.06257, 0.4528, 0.2037, 0.9802, 0.5014, 0.9802, 0.9986, 0.8769, 0.9986, 0.8769, 0.5014, 0.75, 0.458, 0.7241, 0.4775, 0.7759, 0.4775, 0.25, 0.458, 0.2759, 0.4775, 0.2241, 0.4775, 0.9126, 0.3797, 0.9117, 0.4121, 0.944, 0.3716, 0.4126, 0.3797, 0.444, 0.3716, 0.4117, 0.4121, 0.9528, 0.2037, 0.9776, 0.2247, 0.966, 0.1741, 0.4528, 0.2037, 0.466, 0.1741, 0.4776, 0.2247, 0.8403, 0.06257, 0.8721, 0.05628, 0.8253, 0.03377, 0.3403, 0.06257, 0.3253, 0.03377, 0.3721, 0.05628, 0.6597, 0.06257, 0.6747, 0.03377, 0.6279, 0.05628, 0.1597, 0.06257, 0.1279, 0.05628, 0.1747, 0.03377, 0.5472, 0.2037, 0.534, 0.1741, 0.5224, 0.2247, 0.04718, 0.2037, 0.02243, 0.2247, 0.03397, 0.1741, 0.5874, 0.3797, 0.556, 0.3716, 0.5883, 0.4121, 0.08735, 0.3797, 0.08831, 0.4121, 0.05595, 0.3716, 0.7759, 0.4775, 0.9117, 0.4121, 0.9126, 0.3797, 0.75, 0.458, 0.4117, 0.4121, 0.2759, 0.4775, 0.25, 0.458, 0.4126, 0.3797, 0.01976, 0.5014, 0.01976, 0.9986, 2.98e-08, 0.9986, 2.98e-08, 0.5014, 0.8374, 0.9986, 0.8374, 0.5014, 0.8769, 0.5014, 0.8769, 0.9986, 0.944, 0.3716, 0.9776, 0.2247, 0.9528, 0.2037, 0.9126, 0.3797, 0.4776, 0.2247, 0.444, 0.3716, 0.4126, 0.3797, 0.4528, 0.2037, 0.6945, 0.9986, 0.6945, 0.5014, 0.734, 0.5014, 0.734, 0.9986, 0.966, 0.1741, 0.8721, 0.05628, 0.8403, 0.06257, 0.9528, 0.2037, 0.3721, 0.05628, 0.466, 0.1741, 0.4528, 0.2037, 0.3403, 0.06257, 0.5517, 0.9986, 0.5517, 0.5014, 0.5912, 0.5014, 0.5912, 0.9986, 0.8253, 0.03377, 0.6747, 0.03377, 0.6597, 0.06257, 0.8403, 0.06257, 0.1747, 0.03377, 0.3253, 0.03377, 0.3403, 0.06257, 0.1597, 0.06257, 0.4088, 0.9986, 0.4088, 0.5014, 0.4483, 0.5014, 0.4483, 0.9986, 0.6279, 0.05628, 0.534, 0.1741, 0.5472, 0.2037, 0.6597, 0.06257, 0.03397, 0.1741, 0.1279, 0.05628, 0.1597, 0.06257, 0.04718, 0.2037, 0.266, 0.9986, 0.266, 0.5014, 0.3055, 0.5014, 0.3055, 0.9986, 0.5224, 0.2247, 0.556, 0.3716, 0.5874, 0.3797, 0.5472, 0.2037, 0.05595, 0.3716, 0.02243, 0.2247, 0.04718, 0.2037, 0.08735, 0.3797, 0.1231, 0.9986, 0.1231, 0.5014, 0.1626, 0.5014, 0.1626, 0.9986, 0.5883, 0.4121, 0.7241, 0.4775, 0.75, 0.458, 0.5874, 0.3797, 0.2241, 0.4775, 0.08831, 0.4121, 0.08735, 0.3797, 0.25, 0.458, 0.75, 0.458, 0.9126, 0.3797, 0.9528, 0.2037, 0.8403, 0.06257, 0.6597, 0.06257, 0.5472, 0.2037, 0.5874, 0.3797, 0.0, 0.0, 0.0, 0.0, 0.0, 0.0, 0.0, 0.0, 0.0, 0.0, 0.0, 0.0, 0.0, 0.0, 0.0, 0.0, 0.0, 0.0, 0.0, 0.0, 0.0, 0.0, 0.0, 0.0, 0.0, 0.0, 0.0, 0.0, 0.0, 0.0, 0.0, 0.0, 0.0, 0.0, 0.0, 0.0, 0.0, 0.0, 0.0, 0.0, 0.0, 0.0, 0.0, 0.0, 0.0, 0.0, 0.0, 0.0, 0.0, 0.0, 0.0, 0.0, 0.0, 0.0, 0.0, 0.0, 0.0, 0.0, 0.0, 0.0, 0.0, 0.0, 0.0, 0.0, 0.0, 0.0, 0.0, 0.0, 0.0, 0.0, 0.0, 0.0, 0.0, 0.0, 0.0, 0.0, 0.0, 0.0, 0.0, 0.0, 0.0, 0.0, 0.0, 0.0, 0.0, 0.0, 0.0, 0.0, 0.0, 0.0, 0.0, 0.0, 0.0, 0.0, 0.0, 0.0, 0.0, 0.0, 0.0, 0.0, 0.0, 0.0, 0.0, 0.0, 0.0, 0.0, 0.0, 0.0, 0.0, 0.0, 0.0, 0.0, 0.0, 0.0, 0.0, 0.0, 0.0, 0.0, 0.0, 0.0, 0.0, 0.0, 0.0, 0.0, 0.0, 0.0, 0.0, 0.0, 0.0, 0.0, 0.0, 0.0, 0.0, 0.0, 0.0, 0.0, 0.0, 0.0, 0.0, 0.0, 0.0, 0.0, 0.0, 0.0, 0.42, 0.7661, 0.58, 0.7661, 0.58, 0.9839, 0.42, 0.9839, 0.42, 0.5375, 0.58, 0.5375, 0.58, 0.7125, 0.42, 0.7125, 0.6411, 0.5375, 0.8589, 0.5375, 0.8589, 0.7125, 0.6411, 0.7125, 0.42, 0.0375, 0.58, 0.0375, 0.58, 0.2125, 0.42, 0.2125, 0.42, 0.2661, 0.58, 0.2661, 0.58, 0.4839, 0.42, 0.4839, 0.1411, 0.7125, 0.1411, 0.75, 0.125, 0.7125, 0.58, 0.9839, 0.625, 0.9839, 0.58, 1.0, 0.1411, 0.5375, 0.125, 0.5375, 0.1411, 0.5, 0.625, 0.2661, 0.58, 0.2661, 0.58, 0.25, 0.3589, 0.7125, 0.375, 0.7125, 0.3589, 0.75, 0.625, 0.7661, 0.58, 0.7661, 0.58, 0.75, 0.3589, 0.5375, 0.3589, 0.5, 0.375, 0.5375, 0.625, 0.5375, 0.58, 0.5375, 0.58, 0.5, 0.1411, 0.5375, 0.1411, 0.7125, 0.125, 0.7125, 0.125, 0.5375, 0.42, 0.0, 0.58, 0.0, 0.58, 0.0375, 0.42, 0.0375, 0.625, 0.0375, 0.625, 0.2125, 0.58, 0.2125, 0.58, 0.0375, 0.58, 0.2661, 0.42, 0.2661, 0.42, 0.2125, 0.58, 0.2125, 0.3589, 0.5375, 0.1411, 0.5375, 0.1411, 0.5, 0.3589, 0.5, 0.625, 0.2661, 0.625, 0.4839, 0.58, 0.4839, 0.58, 0.2661, 0.58, 0.5375, 0.42, 0.5375, 0.42, 0.4839, 0.58, 0.4839, 0.3589, 0.7125, 0.3589, 0.5375, 0.42, 0.5375, 0.42, 0.7125, 0.6411, 0.5375, 0.6411, 0.7125, 0.58, 0.7125, 0.58, 0.5375, 0.58, 0.7661, 0.42, 0.7661, 0.42, 0.7125, 0.58, 0.7125, 0.1411, 0.7125, 0.3589, 0.7125, 0.3589, 0.75, 0.1411, 0.75, 0.625, 0.7661, 0.625, 0.9839, 0.58, 0.9839, 0.58, 0.7661, 0.1411, 0.5375, 0.3589, 0.5375, 0.3589, 0.7125, 0.1411, 0.7125, 0.42, 0.7661, 0.58, 0.7661, 0.58, 0.9839, 0.42, 0.9839, 0.42, 0.5375, 0.58, 0.5375, 0.58, 0.7125, 0.42, 0.7125, 0.6411, 0.5375, 0.8589, 0.5375, 0.8589, 0.7125, 0.6411, 0.7125, 0.42, 0.0375, 0.58, 0.0375, 0.58, 0.2125, 0.42, 0.2125, 0.42, 0.2661, 0.58, 0.2661, 0.58, 0.4839, 0.42, 0.4839, 0.1411, 0.7125, 0.1411, 0.75, 0.125, 0.7125, 0.58, 0.9839, 0.625, 0.9839, 0.58, 1.0, 0.1411, 0.5375, 0.125, 0.5375, 0.1411, 0.5, 0.625, 0.2661, 0.58, 0.2661, 0.58, 0.25, 0.3589, 0.7125, 0.375, 0.7125, 0.3589, 0.75, 0.625, 0.7661, 0.58, 0.7661, 0.58, 0.75, 0.3589, 0.5375, 0.3589, 0.5, 0.375, 0.5375, 0.625, 0.5375, 0.58, 0.5375, 0.58, 0.5, 0.1411, 0.5375, 0.1411, 0.7125, 0.125, 0.7125, 0.125, 0.5375, 0.42, 0.0, 0.58, 0.0, 0.58, 0.0375, 0.42, 0.0375, 0.625, 0.0375, 0.625, 0.2125, 0.58, 0.2125, 0.58, 0.0375, 0.58, 0.2661, 0.42, 0.2661, 0.42, 0.2125, 0.58, 0.2125, 0.3589, 0.5375, 0.1411, 0.5375, 0.1411, 0.5, 0.3589, 0.5, 0.625, 0.2661, 0.625, 0.4839, 0.58, 0.4839, 0.58, 0.2661, 0.58, 0.5375, 0.42, 0.5375, 0.42, 0.4839, 0.58, 0.4839, 0.3589, 0.7125, 0.3589, 0.5375, 0.42, 0.5375, 0.42, 0.7125, 0.6411, 0.5375, 0.6411, 0.7125, 0.58, 0.7125, 0.58, 0.5375, 0.58, 0.7661, 0.42, 0.7661, 0.42, 0.7125, 0.58, 0.7125, 0.1411, 0.7125, 0.3589, 0.7125, 0.3589, 0.75, 0.1411, 0.75, 0.625, 0.7661, 0.625, 0.9839, 0.58, 0.9839, 0.58, 0.7661, 0.1411, 0.5375, 0.3589, 0.5375, 0.3589, 0.7125, 0.1411, 0.7125])
me_rack_post__1_19_nocol_mesh.materials.append(mat_wooddark)
me_rack_post__1_19_nocol_mesh.materials.append(mat_wood)
me_rack_post__1_19_nocol_mesh.materials.append(mat_woodlight)
me_rack_post__1_19_nocol_mesh.materials.append(mat_iron)
me_rack_post__1_19_nocol_mesh.update()

# ---- objects
ob_falkenwacht_weapon_rack_v10_nocol = bpy.data.objects.new('falkenwacht-weapon-rack-v10_nocol', me_rack_post__1_19_nocol_mesh)

# ---- transforms, parenting, visibility, modifiers, constraints
ob_falkenwacht_weapon_rack_v10_nocol.location = (0.0, 0.0, 0.0)

# ---- collection membership
scene.collection.objects.link(ob_falkenwacht_weapon_rack_v10_nocol)

# ---- scene / render settings (as saved in the file)
scene.frame_start = 1; scene.frame_end = 250; scene.frame_set(1)
scene.render.engine = 'BLENDER_EEVEE_NEXT'
bpy.context.view_layer.update()

# ---- added for rendering (the .blend has no active camera and no usable light): camera, sun
cam_auto = bpy.data.cameras.new('AutoCamera')
cam_auto.lens = 50.0
cam_auto.sensor_width = 36.0
cam_auto.clip_end = 1000.0
ob_auto_camera = bpy.data.objects.new('AutoCamera', cam_auto)
scene.collection.objects.link(ob_auto_camera)
ob_auto_camera.location = (3.95556, -4.32064, 3.82224)
ob_auto_camera.rotation_euler = (1.09748, -7.21219e-08, 0.694738)
scene.camera = ob_auto_camera
light_auto_sun = bpy.data.lights.new('AutoSun', 'SUN')
light_auto_sun.energy = 3.0
light_auto_sun.angle = 0.0523599
ob_auto_sun = bpy.data.objects.new('AutoSun', light_auto_sun)
scene.collection.objects.link(ob_auto_sun)
ob_auto_sun.rotation_euler = (0.872665, 0.174533, 0.523599)
bpy.context.view_layer.update()
